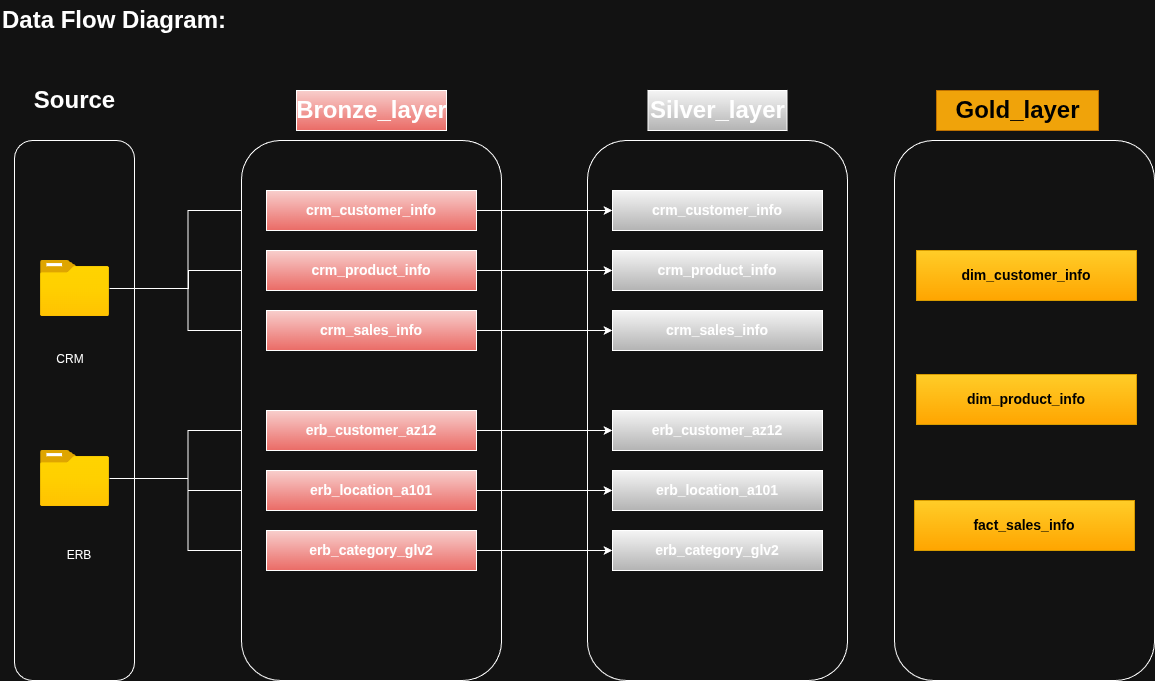

The diagram above was exported from draw.io. Its source (the exported page's mxGraphModel, read from the mxfile embedded in the PNG):
<mxGraphModel dx="2064" dy="1207" grid="1" gridSize="10" guides="1" tooltips="1" connect="1" arrows="1" fold="1" page="1" pageScale="1" pageWidth="1169" pageHeight="827" math="0" shadow="0">
  <root>
    <mxCell id="0" />
    <mxCell id="1" parent="0" />
    <mxCell id="QIAC0GdPjL5Km7VPvd75-1" value="" style="rounded=1;whiteSpace=wrap;html=1;" parent="1" vertex="1">
      <mxGeometry x="18" y="180" width="120" height="540" as="geometry" />
    </mxCell>
    <mxCell id="QIAC0GdPjL5Km7VPvd75-34" style="edgeStyle=orthogonalEdgeStyle;rounded=0;orthogonalLoop=1;jettySize=auto;html=1;" parent="1" source="QIAC0GdPjL5Km7VPvd75-2" target="QIAC0GdPjL5Km7VPvd75-16" edge="1">
      <mxGeometry relative="1" as="geometry" />
    </mxCell>
    <mxCell id="QIAC0GdPjL5Km7VPvd75-35" style="edgeStyle=orthogonalEdgeStyle;rounded=0;orthogonalLoop=1;jettySize=auto;html=1;entryX=0;entryY=0.5;entryDx=0;entryDy=0;" parent="1" source="QIAC0GdPjL5Km7VPvd75-2" target="QIAC0GdPjL5Km7VPvd75-17" edge="1">
      <mxGeometry relative="1" as="geometry">
        <Array as="points">
          <mxPoint x="192" y="328" />
          <mxPoint x="192" y="310" />
        </Array>
      </mxGeometry>
    </mxCell>
    <mxCell id="QIAC0GdPjL5Km7VPvd75-36" style="edgeStyle=orthogonalEdgeStyle;rounded=0;orthogonalLoop=1;jettySize=auto;html=1;entryX=0;entryY=0.5;entryDx=0;entryDy=0;" parent="1" source="QIAC0GdPjL5Km7VPvd75-2" target="QIAC0GdPjL5Km7VPvd75-13" edge="1">
      <mxGeometry relative="1" as="geometry" />
    </mxCell>
    <mxCell id="QIAC0GdPjL5Km7VPvd75-2" value="" style="image;aspect=fixed;html=1;points=[];align=center;fontSize=12;image=img/lib/azure2/general/Folder_Blank.svg;" parent="1" vertex="1">
      <mxGeometry x="44" y="300" width="69" height="56.00000000000001" as="geometry" />
    </mxCell>
    <mxCell id="QIAC0GdPjL5Km7VPvd75-38" style="edgeStyle=orthogonalEdgeStyle;rounded=0;orthogonalLoop=1;jettySize=auto;html=1;" parent="1" source="QIAC0GdPjL5Km7VPvd75-3" target="QIAC0GdPjL5Km7VPvd75-15" edge="1">
      <mxGeometry relative="1" as="geometry" />
    </mxCell>
    <mxCell id="QIAC0GdPjL5Km7VPvd75-39" style="edgeStyle=orthogonalEdgeStyle;rounded=0;orthogonalLoop=1;jettySize=auto;html=1;entryX=0;entryY=0.5;entryDx=0;entryDy=0;" parent="1" source="QIAC0GdPjL5Km7VPvd75-3" target="QIAC0GdPjL5Km7VPvd75-14" edge="1">
      <mxGeometry relative="1" as="geometry" />
    </mxCell>
    <mxCell id="QIAC0GdPjL5Km7VPvd75-40" style="edgeStyle=orthogonalEdgeStyle;rounded=0;orthogonalLoop=1;jettySize=auto;html=1;entryX=0;entryY=0.5;entryDx=0;entryDy=0;" parent="1" source="QIAC0GdPjL5Km7VPvd75-3" target="QIAC0GdPjL5Km7VPvd75-19" edge="1">
      <mxGeometry relative="1" as="geometry" />
    </mxCell>
    <mxCell id="QIAC0GdPjL5Km7VPvd75-3" value="" style="image;aspect=fixed;html=1;points=[];align=center;fontSize=12;image=img/lib/azure2/general/Folder_Blank.svg;" parent="1" vertex="1">
      <mxGeometry x="44" y="490" width="69" height="56.00000000000001" as="geometry" />
    </mxCell>
    <mxCell id="QIAC0GdPjL5Km7VPvd75-4" value="CRM" style="text;html=1;whiteSpace=wrap;strokeColor=none;fillColor=none;align=center;verticalAlign=middle;rounded=0;" parent="1" vertex="1">
      <mxGeometry x="44" y="384" width="60" height="30" as="geometry" />
    </mxCell>
    <mxCell id="QIAC0GdPjL5Km7VPvd75-5" value="ERB" style="text;html=1;whiteSpace=wrap;strokeColor=none;fillColor=none;align=center;verticalAlign=middle;rounded=0;" parent="1" vertex="1">
      <mxGeometry x="53" y="580" width="60" height="30" as="geometry" />
    </mxCell>
    <mxCell id="QIAC0GdPjL5Km7VPvd75-6" value="Source" style="text;html=1;fontSize=24;fontStyle=1;verticalAlign=middle;align=center;fillColor=none;strokeWidth=1;" parent="1" vertex="1">
      <mxGeometry x="28" y="120" width="100" height="40" as="geometry" />
    </mxCell>
    <mxCell id="QIAC0GdPjL5Km7VPvd75-7" value="" style="rounded=1;whiteSpace=wrap;html=1;" parent="1" vertex="1">
      <mxGeometry x="245" y="180" width="260" height="540" as="geometry" />
    </mxCell>
    <mxCell id="QIAC0GdPjL5Km7VPvd75-8" value="" style="rounded=1;whiteSpace=wrap;html=1;" parent="1" vertex="1">
      <mxGeometry x="591" y="180" width="260" height="540" as="geometry" />
    </mxCell>
    <mxCell id="QIAC0GdPjL5Km7VPvd75-9" value="" style="rounded=1;whiteSpace=wrap;html=1;" parent="1" vertex="1">
      <mxGeometry x="898" y="180" width="260" height="540" as="geometry" />
    </mxCell>
    <mxCell id="QIAC0GdPjL5Km7VPvd75-10" value="Bronze_layer" style="text;html=1;fontSize=24;fontStyle=1;verticalAlign=middle;align=center;fillColor=#f8cecc;strokeWidth=1;gradientColor=#ea6b66;strokeColor=default;shadow=0;" parent="1" vertex="1">
      <mxGeometry x="300" y="130" width="150" height="40" as="geometry" />
    </mxCell>
    <mxCell id="QIAC0GdPjL5Km7VPvd75-11" value="Silver_layer" style="text;html=1;fontSize=24;fontStyle=1;verticalAlign=middle;align=center;fillColor=#f5f5f5;strokeWidth=1;strokeColor=default;gradientColor=#b3b3b3;shadow=0;" parent="1" vertex="1">
      <mxGeometry x="651.5" y="130" width="139" height="40" as="geometry" />
    </mxCell>
    <mxCell id="QIAC0GdPjL5Km7VPvd75-12" value="Gold_layer" style="text;html=1;fontSize=24;fontStyle=1;verticalAlign=middle;align=center;fillColor=#f0a30a;strokeWidth=1;strokeColor=#BD7000;fontColor=#000000;" parent="1" vertex="1">
      <mxGeometry x="940" y="130" width="162" height="40" as="geometry" />
    </mxCell>
    <mxCell id="QIAC0GdPjL5Km7VPvd75-27" style="edgeStyle=orthogonalEdgeStyle;rounded=0;orthogonalLoop=1;jettySize=auto;html=1;exitX=1;exitY=0.5;exitDx=0;exitDy=0;entryX=0;entryY=0.5;entryDx=0;entryDy=0;strokeColor=default;shadow=0;" parent="1" source="QIAC0GdPjL5Km7VPvd75-13" target="QIAC0GdPjL5Km7VPvd75-21" edge="1">
      <mxGeometry relative="1" as="geometry" />
    </mxCell>
    <mxCell id="QIAC0GdPjL5Km7VPvd75-13" value="&lt;b&gt;&lt;font style=&quot;font-size: 14px;&quot;&gt;crm_customer_info&lt;/font&gt;&lt;/b&gt;" style="rounded=0;whiteSpace=wrap;html=1;fillColor=#f8cecc;gradientColor=#ea6b66;strokeColor=default;shadow=0;" parent="1" vertex="1">
      <mxGeometry x="270" y="230" width="210" height="40" as="geometry" />
    </mxCell>
    <mxCell id="QIAC0GdPjL5Km7VPvd75-31" style="edgeStyle=orthogonalEdgeStyle;rounded=0;orthogonalLoop=1;jettySize=auto;html=1;exitX=1;exitY=0.5;exitDx=0;exitDy=0;strokeColor=default;shadow=0;" parent="1" source="QIAC0GdPjL5Km7VPvd75-14" target="QIAC0GdPjL5Km7VPvd75-22" edge="1">
      <mxGeometry relative="1" as="geometry" />
    </mxCell>
    <mxCell id="QIAC0GdPjL5Km7VPvd75-14" value="&lt;b style=&quot;forced-color-adjust: none; color: rgb(255, 255, 255); font-family: Helvetica; font-size: 12px; font-style: normal; font-variant-ligatures: normal; font-variant-caps: normal; letter-spacing: normal; orphans: 2; text-align: center; text-indent: 0px; text-transform: none; widows: 2; word-spacing: 0px; -webkit-text-stroke-width: 0px; white-space: normal; text-decoration-thickness: initial; text-decoration-style: initial; text-decoration-color: initial; box-shadow: none !important;&quot;&gt;&lt;font style=&quot;forced-color-adjust: none; font-size: 14px; box-shadow: none !important;&quot;&gt;erb_location_a101&lt;/font&gt;&lt;/b&gt;" style="rounded=0;whiteSpace=wrap;html=1;fillColor=#f8cecc;gradientColor=#ea6b66;strokeColor=default;shadow=0;" parent="1" vertex="1">
      <mxGeometry x="270" y="510" width="210" height="40" as="geometry" />
    </mxCell>
    <mxCell id="QIAC0GdPjL5Km7VPvd75-30" style="edgeStyle=orthogonalEdgeStyle;rounded=0;orthogonalLoop=1;jettySize=auto;html=1;exitX=1;exitY=0.5;exitDx=0;exitDy=0;strokeColor=default;shadow=0;" parent="1" source="QIAC0GdPjL5Km7VPvd75-15" target="QIAC0GdPjL5Km7VPvd75-23" edge="1">
      <mxGeometry relative="1" as="geometry" />
    </mxCell>
    <mxCell id="QIAC0GdPjL5Km7VPvd75-15" value="&lt;b style=&quot;forced-color-adjust: none; color: rgb(255, 255, 255); font-family: Helvetica; font-size: 12px; font-style: normal; font-variant-ligatures: normal; font-variant-caps: normal; letter-spacing: normal; orphans: 2; text-align: center; text-indent: 0px; text-transform: none; widows: 2; word-spacing: 0px; -webkit-text-stroke-width: 0px; white-space: normal; text-decoration-thickness: initial; text-decoration-style: initial; text-decoration-color: initial; box-shadow: none !important;&quot;&gt;&lt;font style=&quot;forced-color-adjust: none; font-size: 14px; box-shadow: none !important;&quot;&gt;erb_customer_az12&lt;/font&gt;&lt;/b&gt;" style="rounded=0;whiteSpace=wrap;html=1;fillColor=#f8cecc;gradientColor=#ea6b66;strokeColor=default;shadow=0;" parent="1" vertex="1">
      <mxGeometry x="270" y="450" width="210" height="40" as="geometry" />
    </mxCell>
    <mxCell id="QIAC0GdPjL5Km7VPvd75-29" style="edgeStyle=orthogonalEdgeStyle;rounded=0;orthogonalLoop=1;jettySize=auto;html=1;exitX=1;exitY=0.5;exitDx=0;exitDy=0;entryX=0;entryY=0.5;entryDx=0;entryDy=0;strokeColor=default;shadow=0;" parent="1" source="QIAC0GdPjL5Km7VPvd75-16" target="QIAC0GdPjL5Km7VPvd75-24" edge="1">
      <mxGeometry relative="1" as="geometry" />
    </mxCell>
    <mxCell id="QIAC0GdPjL5Km7VPvd75-16" value="&lt;b style=&quot;forced-color-adjust: none; color: rgb(255, 255, 255); font-family: Helvetica; font-size: 12px; font-style: normal; font-variant-ligatures: normal; font-variant-caps: normal; letter-spacing: normal; orphans: 2; text-align: center; text-indent: 0px; text-transform: none; widows: 2; word-spacing: 0px; -webkit-text-stroke-width: 0px; white-space: normal; text-decoration-thickness: initial; text-decoration-style: initial; text-decoration-color: initial; box-shadow: none !important;&quot;&gt;&lt;font style=&quot;forced-color-adjust: none; font-size: 14px; box-shadow: none !important;&quot;&gt;crm_sales_info&lt;/font&gt;&lt;/b&gt;" style="rounded=0;whiteSpace=wrap;html=1;fillColor=#f8cecc;gradientColor=#ea6b66;strokeColor=default;shadow=0;" parent="1" vertex="1">
      <mxGeometry x="270" y="350" width="210" height="40" as="geometry" />
    </mxCell>
    <mxCell id="QIAC0GdPjL5Km7VPvd75-28" style="edgeStyle=orthogonalEdgeStyle;rounded=0;orthogonalLoop=1;jettySize=auto;html=1;exitX=1;exitY=0.5;exitDx=0;exitDy=0;entryX=0;entryY=0.5;entryDx=0;entryDy=0;strokeColor=default;shadow=0;" parent="1" source="QIAC0GdPjL5Km7VPvd75-17" target="QIAC0GdPjL5Km7VPvd75-25" edge="1">
      <mxGeometry relative="1" as="geometry" />
    </mxCell>
    <mxCell id="QIAC0GdPjL5Km7VPvd75-17" value="&lt;b&gt;&lt;font style=&quot;font-size: 14px;&quot;&gt;crm_product_info&lt;/font&gt;&lt;/b&gt;" style="rounded=0;whiteSpace=wrap;html=1;fillColor=#f8cecc;gradientColor=#ea6b66;strokeColor=default;shadow=0;" parent="1" vertex="1">
      <mxGeometry x="270" y="290" width="210" height="40" as="geometry" />
    </mxCell>
    <mxCell id="QIAC0GdPjL5Km7VPvd75-32" style="edgeStyle=orthogonalEdgeStyle;rounded=0;orthogonalLoop=1;jettySize=auto;html=1;exitX=1;exitY=0.5;exitDx=0;exitDy=0;entryX=0;entryY=0.5;entryDx=0;entryDy=0;strokeColor=default;shadow=0;" parent="1" source="QIAC0GdPjL5Km7VPvd75-19" target="QIAC0GdPjL5Km7VPvd75-26" edge="1">
      <mxGeometry relative="1" as="geometry" />
    </mxCell>
    <mxCell id="QIAC0GdPjL5Km7VPvd75-19" value="&lt;b&gt;&lt;font style=&quot;font-size: 14px;&quot;&gt;erb_category_glv2&lt;/font&gt;&lt;/b&gt;" style="rounded=0;whiteSpace=wrap;html=1;fillColor=#f8cecc;gradientColor=#ea6b66;strokeColor=default;shadow=0;" parent="1" vertex="1">
      <mxGeometry x="270" y="570" width="210" height="40" as="geometry" />
    </mxCell>
    <mxCell id="QIAC0GdPjL5Km7VPvd75-21" value="&lt;b&gt;&lt;font style=&quot;font-size: 14px;&quot;&gt;crm_customer_info&lt;/font&gt;&lt;/b&gt;" style="rounded=0;whiteSpace=wrap;html=1;fillColor=#f5f5f5;strokeColor=default;gradientColor=#b3b3b3;shadow=0;" parent="1" vertex="1">
      <mxGeometry x="616" y="230" width="210" height="40" as="geometry" />
    </mxCell>
    <mxCell id="QIAC0GdPjL5Km7VPvd75-22" value="&lt;b style=&quot;forced-color-adjust: none; color: rgb(255, 255, 255); font-family: Helvetica; font-size: 12px; font-style: normal; font-variant-ligatures: normal; font-variant-caps: normal; letter-spacing: normal; orphans: 2; text-align: center; text-indent: 0px; text-transform: none; widows: 2; word-spacing: 0px; -webkit-text-stroke-width: 0px; white-space: normal; text-decoration-thickness: initial; text-decoration-style: initial; text-decoration-color: initial; box-shadow: none !important;&quot;&gt;&lt;font style=&quot;forced-color-adjust: none; font-size: 14px; box-shadow: none !important;&quot;&gt;erb_location_a101&lt;/font&gt;&lt;/b&gt;" style="rounded=0;whiteSpace=wrap;html=1;fillColor=#f5f5f5;strokeColor=default;gradientColor=#b3b3b3;shadow=0;" parent="1" vertex="1">
      <mxGeometry x="616" y="510" width="210" height="40" as="geometry" />
    </mxCell>
    <mxCell id="QIAC0GdPjL5Km7VPvd75-23" value="&lt;b style=&quot;forced-color-adjust: none; color: rgb(255, 255, 255); font-family: Helvetica; font-size: 12px; font-style: normal; font-variant-ligatures: normal; font-variant-caps: normal; letter-spacing: normal; orphans: 2; text-align: center; text-indent: 0px; text-transform: none; widows: 2; word-spacing: 0px; -webkit-text-stroke-width: 0px; white-space: normal; text-decoration-thickness: initial; text-decoration-style: initial; text-decoration-color: initial; box-shadow: none !important;&quot;&gt;&lt;font style=&quot;forced-color-adjust: none; font-size: 14px; box-shadow: none !important;&quot;&gt;erb_customer_az12&lt;/font&gt;&lt;/b&gt;" style="rounded=0;whiteSpace=wrap;html=1;fillColor=#f5f5f5;strokeColor=default;gradientColor=#b3b3b3;shadow=0;" parent="1" vertex="1">
      <mxGeometry x="616" y="450" width="210" height="40" as="geometry" />
    </mxCell>
    <mxCell id="QIAC0GdPjL5Km7VPvd75-24" value="&lt;b style=&quot;forced-color-adjust: none; color: rgb(255, 255, 255); font-family: Helvetica; font-size: 12px; font-style: normal; font-variant-ligatures: normal; font-variant-caps: normal; letter-spacing: normal; orphans: 2; text-align: center; text-indent: 0px; text-transform: none; widows: 2; word-spacing: 0px; -webkit-text-stroke-width: 0px; white-space: normal; text-decoration-thickness: initial; text-decoration-style: initial; text-decoration-color: initial; box-shadow: none !important;&quot;&gt;&lt;font style=&quot;forced-color-adjust: none; font-size: 14px; box-shadow: none !important;&quot;&gt;crm_sales_info&lt;/font&gt;&lt;/b&gt;" style="rounded=0;whiteSpace=wrap;html=1;fillColor=#f5f5f5;strokeColor=default;gradientColor=#b3b3b3;shadow=0;" parent="1" vertex="1">
      <mxGeometry x="616" y="350" width="210" height="40" as="geometry" />
    </mxCell>
    <mxCell id="QIAC0GdPjL5Km7VPvd75-25" value="&lt;b&gt;&lt;font style=&quot;font-size: 14px;&quot;&gt;crm_product_info&lt;/font&gt;&lt;/b&gt;" style="rounded=0;whiteSpace=wrap;html=1;fillColor=#f5f5f5;strokeColor=default;gradientColor=#b3b3b3;shadow=0;" parent="1" vertex="1">
      <mxGeometry x="616" y="290" width="210" height="40" as="geometry" />
    </mxCell>
    <mxCell id="QIAC0GdPjL5Km7VPvd75-26" value="&lt;b&gt;&lt;font style=&quot;font-size: 14px;&quot;&gt;erb_category_glv2&lt;/font&gt;&lt;/b&gt;" style="rounded=0;whiteSpace=wrap;html=1;fillColor=#f5f5f5;strokeColor=default;gradientColor=#b3b3b3;shadow=0;" parent="1" vertex="1">
      <mxGeometry x="616" y="570" width="210" height="40" as="geometry" />
    </mxCell>
    <mxCell id="QIAC0GdPjL5Km7VPvd75-33" value="Data Flow Diagram:" style="text;strokeColor=none;fillColor=none;html=1;fontSize=24;fontStyle=1;verticalAlign=middle;align=left;" parent="1" vertex="1">
      <mxGeometry x="4" y="40" width="306" height="40" as="geometry" />
    </mxCell>
    <mxCell id="PZXYoBj7a_N37YLEq2hX-1" value="&lt;font style=&quot;font-size: 14px; color: rgb(0, 0, 0);&quot;&gt;&lt;b&gt;dim_customer_info&lt;/b&gt;&lt;/font&gt;" style="rounded=0;whiteSpace=wrap;html=1;fillColor=#ffcd28;strokeColor=#d79b00;gradientColor=#ffa500;" parent="1" vertex="1">
      <mxGeometry x="920" y="290" width="220" height="50" as="geometry" />
    </mxCell>
    <mxCell id="PZXYoBj7a_N37YLEq2hX-2" value="&lt;font style=&quot;font-size: 14px; color: rgb(0, 0, 0);&quot;&gt;&lt;b&gt;dim_product_info&lt;/b&gt;&lt;/font&gt;" style="rounded=0;whiteSpace=wrap;html=1;fillColor=#ffcd28;strokeColor=#d79b00;gradientColor=#ffa500;" parent="1" vertex="1">
      <mxGeometry x="920" y="414" width="220" height="50" as="geometry" />
    </mxCell>
    <mxCell id="PZXYoBj7a_N37YLEq2hX-3" value="&lt;font style=&quot;font-size: 14px; color: rgb(0, 0, 0);&quot;&gt;&lt;b&gt;fact_sales_info&lt;/b&gt;&lt;/font&gt;" style="rounded=0;whiteSpace=wrap;html=1;fillColor=#ffcd28;strokeColor=#d79b00;gradientColor=#ffa500;" parent="1" vertex="1">
      <mxGeometry x="918" y="540" width="220" height="50" as="geometry" />
    </mxCell>
  </root>
</mxGraphModel>